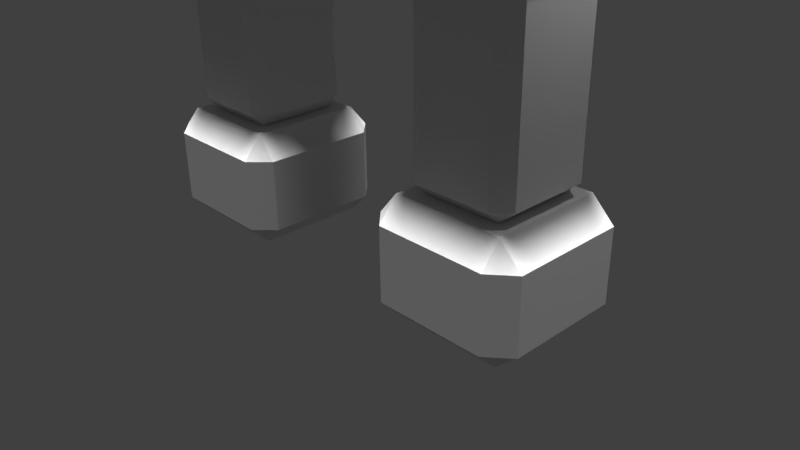 # Source: TempleRuinsPortal.blend  (saved by Blender 2.77.0; exported with 4.5.12 LTS)
import bpy
from mathutils import Matrix  # noqa: F401  (used for matrix-valued properties, if any)

bpy.ops.wm.read_factory_settings(use_empty=True)
scene = bpy.context.scene
scene.name = 'Scene'

# ---- collections
col_collection_1 = bpy.data.collections.new('Collection 1'); scene.collection.children.link(col_collection_1)

# ---- world
world_world = bpy.data.worlds.new('World'); scene.world = world_world
world_world.color = (0.05088, 0.05088, 0.05088)
world_world.use_sun_shadow = False
world_world.sun_shadow_jitter_overblur = 0.0
world_world.cycles.sampling_method = 'MANUAL'

# ---- cameras
cam_camera = bpy.data.cameras.new('Camera')
cam_camera.clip_end = 100.0
cam_camera.lens = 35.0
cam_camera.sensor_width = 32.0
cam_camera.sensor_height = 18.0
cam_camera.ortho_scale = 7.314
cam_camera.dof.focus_distance = 0.0
cam_camera.dof.aperture_fstop = 128.0

# ---- lights
light_hemi_010 = bpy.data.lights.new('Hemi.010', 'SUN')
light_hemi_010.transmission_factor = 0.0
light_hemi_010.angle = 0.1993
light_hemi_010.energy = 1.0
light_hemi_010.shadow_buffer_clip_start = 0.5
light_hemi_010.shadow_soft_size = 0.1
light_hemi_010.shadow_cascade_max_distance = 1000.0
light_hemi_009 = bpy.data.lights.new('Hemi.009', 'SUN')
light_hemi_009.transmission_factor = 0.0
light_hemi_009.angle = 0.1993
light_hemi_009.energy = 1.0
light_hemi_009.shadow_buffer_clip_start = 0.5
light_hemi_009.shadow_soft_size = 0.1
light_hemi_009.shadow_cascade_max_distance = 1000.0
light_hemi_008 = bpy.data.lights.new('Hemi.008', 'SUN')
light_hemi_008.transmission_factor = 0.0
light_hemi_008.angle = 0.1993
light_hemi_008.energy = 1.0
light_hemi_008.shadow_buffer_clip_start = 0.5
light_hemi_008.shadow_soft_size = 0.1
light_hemi_008.shadow_cascade_max_distance = 1000.0
light_hemi_007 = bpy.data.lights.new('Hemi.007', 'SUN')
light_hemi_007.transmission_factor = 0.0
light_hemi_007.angle = 0.1993
light_hemi_007.energy = 1.0
light_hemi_007.shadow_buffer_clip_start = 0.5
light_hemi_007.shadow_soft_size = 0.1
light_hemi_007.shadow_cascade_max_distance = 1000.0
light_hemi_006 = bpy.data.lights.new('Hemi.006', 'SUN')
light_hemi_006.transmission_factor = 0.0
light_hemi_006.angle = 0.1993
light_hemi_006.energy = 1.0
light_hemi_006.shadow_buffer_clip_start = 0.5
light_hemi_006.shadow_soft_size = 0.1
light_hemi_006.shadow_cascade_max_distance = 1000.0
light_hemi_005 = bpy.data.lights.new('Hemi.005', 'SUN')
light_hemi_005.transmission_factor = 0.0
light_hemi_005.angle = 0.1993
light_hemi_005.energy = 1.0
light_hemi_005.shadow_buffer_clip_start = 0.5
light_hemi_005.shadow_soft_size = 0.1
light_hemi_005.shadow_cascade_max_distance = 1000.0
light_hemi_004 = bpy.data.lights.new('Hemi.004', 'SUN')
light_hemi_004.transmission_factor = 0.0
light_hemi_004.angle = 0.1993
light_hemi_004.energy = 1.0
light_hemi_004.shadow_buffer_clip_start = 0.5
light_hemi_004.shadow_soft_size = 0.1
light_hemi_004.shadow_cascade_max_distance = 1000.0
light_hemi_003 = bpy.data.lights.new('Hemi.003', 'SUN')
light_hemi_003.transmission_factor = 0.0
light_hemi_003.angle = 0.1993
light_hemi_003.energy = 1.0
light_hemi_003.shadow_buffer_clip_start = 0.5
light_hemi_003.shadow_soft_size = 0.1
light_hemi_003.shadow_cascade_max_distance = 1000.0
light_hemi_002 = bpy.data.lights.new('Hemi.002', 'SUN')
light_hemi_002.transmission_factor = 0.0
light_hemi_002.angle = 0.1993
light_hemi_002.energy = 1.0
light_hemi_002.shadow_buffer_clip_start = 0.5
light_hemi_002.shadow_soft_size = 0.1
light_hemi_002.shadow_cascade_max_distance = 1000.0
light_hemi_001 = bpy.data.lights.new('Hemi.001', 'SUN')
light_hemi_001.transmission_factor = 0.0
light_hemi_001.angle = 0.1993
light_hemi_001.energy = 1.0
light_hemi_001.shadow_buffer_clip_start = 0.5
light_hemi_001.shadow_soft_size = 0.1
light_hemi_001.shadow_cascade_max_distance = 1000.0
light_hemi = bpy.data.lights.new('Hemi', 'SUN')
light_hemi.transmission_factor = 0.0
light_hemi.angle = 0.1993
light_hemi.energy = 1.0
light_hemi.shadow_buffer_clip_start = 0.5
light_hemi.shadow_soft_size = 0.1
light_hemi.shadow_cascade_max_distance = 1000.0
light_lamp = bpy.data.lights.new('Lamp', 'POINT')
light_lamp.transmission_factor = 0.0
light_lamp.cutoff_distance = 30.0
light_lamp.energy = 100.0
light_lamp.shadow_buffer_clip_start = 1.001
light_lamp.shadow_soft_size = 0.1
light_lamp.shadow_maximum_resolution = 0.006
light_lamp.use_absolute_resolution = True

# ---- meshes
me_cube_006 = bpy.data.meshes.new('Cube.006')
me_cube_006.from_pydata([(-1.777, -0.7, 0.3409), (-1.777, 0.7, 0.3409), (-2.267, 0.7, 0.3409), (-2.267, -0.7, 0.3409), (-1.252, -0.7, 0.3409), (-1.252, 0.7, 0.3409), (-1.777, -0.7, 0.2259), (-1.777, 0.7, 0.2259), (-2.267, 0.7, 0.2259), (-2.267, -0.7, 0.2259), (-1.252, -0.7, 0.2259), (-1.252, 0.7, 0.2259), (-1.777, -0.7, 0.4909), (-1.777, 0.7, 0.4909), (-2.267, -0.7, 0.4909), (-2.267, 0.7, 0.4909), (-1.252, 0.7, 0.4909), (-1.252, -0.7, 0.4909), (-1.777, 0.0, 0.7009), (-1.777, 0.0, 0.05094), (-1.077, 0.0, 0.3409), (-2.477, 0.0, 0.3409), (-2.267, 0.0, 0.05094), (-2.267, 0.0, 0.7009), (-1.252, 0.0, 0.7009), (-1.252, 0.0, 0.05094), (-1.077, 0.0, 0.2259), (-2.477, 0.0, 0.2259), (-2.477, 0.0, 0.4909), (-1.077, 0.0, 0.4909), (-1.777, -0.525, 0.7009), (-1.777, -0.525, 0.05094), (-2.477, -0.525, 0.3409), (-2.267, -0.525, 0.05094), (-2.267, -0.525, 0.7009), (-1.252, -0.525, 0.7009), (-1.252, -0.525, 0.05094), (-2.477, -0.525, 0.2259), (-2.477, -0.525, 0.4909), (-1.077, -0.525, 0.3409), (-1.077, -0.525, 0.2259), (-1.077, -0.525, 0.4909), (-1.077, 0.525, 0.3409), (-1.077, 0.525, 0.2259), (-1.077, 0.525, 0.4909), (-1.777, 0.525, 0.7009), (-1.777, 0.525, 0.05094), (-2.477, 0.525, 0.3409), (-2.267, 0.525, 0.05094), (-2.267, 0.525, 0.7009), (-1.252, 0.525, 0.7009), (-1.252, 0.525, 0.05094), (-2.477, 0.525, 0.2259), (-2.477, 0.525, 0.4909), (-1.387, -0.7, 0.9909), (-1.387, 0.7, 0.9909), (-1.877, 0.7, 0.9909), (-1.877, -0.7, 0.9909), (-0.8617, -0.7, 0.9909), (-0.8617, 0.7, 0.9909), (-1.387, -0.7, 0.8759), (-1.387, 0.7, 0.8759), (-1.877, 0.7, 0.8759), (-1.877, -0.7, 0.8759), (-0.8617, -0.7, 0.8759), (-0.8617, 0.7, 0.8759), (-1.387, -0.7, 1.141), (-1.387, 0.7, 1.141), (-1.877, -0.7, 1.141), (-1.877, 0.7, 1.141), (-0.8617, 0.7, 1.141), (-0.8617, -0.7, 1.141), (-1.387, 0.0, 1.351), (-1.387, 0.0, 0.7009), (-0.6867, 0.0, 0.9909), (-2.087, 0.0, 0.9909), (-1.877, 0.0, 0.7009), (-1.877, 0.0, 1.351), (-0.8617, 0.0, 1.351), (-0.8617, 0.0, 0.7009), (-0.6867, 0.0, 0.8759), (-2.087, 0.0, 0.8759), (-2.087, 0.0, 1.141), (-0.6867, 0.0, 1.141), (-1.387, -0.525, 1.351), (-1.387, -0.525, 0.7009), (-2.087, -0.525, 0.9909), (-1.877, -0.525, 0.7009), (-1.877, -0.525, 1.351), (-0.8617, -0.525, 1.351), (-0.8617, -0.525, 0.7009), (-2.087, -0.525, 0.8759), (-2.087, -0.525, 1.141), (-0.6867, -0.525, 0.9909), (-0.6867, -0.525, 0.8759), (-0.6867, -0.525, 1.141), (-0.6867, 0.525, 0.9909), (-0.6867, 0.525, 0.8759), (-0.6867, 0.525, 1.141), (-1.387, 0.525, 1.351), (-1.387, 0.525, 0.7009), (-2.087, 0.525, 0.9909), (-1.877, 0.525, 0.7009), (-1.877, 0.525, 1.351), (-0.8617, 0.525, 1.351), (-0.8617, 0.525, 0.7009), (-2.087, 0.525, 0.8759), (-2.087, 0.525, 1.141), (-0.7006, -0.7, 1.641), (-0.7006, 0.7, 1.641), (-1.191, 0.7, 1.641), (-1.191, -0.7, 1.641), (-0.1756, -0.7, 1.641), (-0.1756, 0.7, 1.641), (-0.7006, -0.7, 1.526), (-0.7006, 0.7, 1.526), (-1.191, 0.7, 1.526), (-1.191, -0.7, 1.526), (-0.1756, -0.7, 1.526), (-0.1756, 0.7, 1.526), (-0.7006, -0.7, 1.791), (-0.7006, 0.7, 1.791), (-1.191, -0.7, 1.791), (-1.191, 0.7, 1.791), (-0.1756, 0.7, 1.791), (-0.1756, -0.7, 1.791), (-0.7006, 0.0, 2.001), (-0.7006, 0.0, 1.351), (-0.0005703, 0.0, 1.641), (-1.401, 0.0, 1.641), (-1.191, 0.0, 1.351), (-1.191, 0.0, 2.001), (-0.1756, 0.0, 2.001), (-0.1756, 0.0, 1.351), (-0.0005703, 0.0, 1.526), (-1.401, 0.0, 1.526), (-1.401, 0.0, 1.791), (-0.0005703, 0.0, 1.791), (-0.7006, -0.525, 2.001), (-0.7006, -0.525, 1.351), (-1.401, -0.525, 1.641), (-1.191, -0.525, 1.351), (-1.191, -0.525, 2.001), (-0.1756, -0.525, 2.001), (-0.1756, -0.525, 1.351), (-1.401, -0.525, 1.526), (-1.401, -0.525, 1.791), (-0.0005703, -0.525, 1.641), (-0.0005703, -0.525, 1.526), (-0.0005703, -0.525, 1.791), (-0.0005703, 0.525, 1.641), (-0.0005703, 0.525, 1.526), (-0.0005703, 0.525, 1.791), (-0.7006, 0.525, 2.001), (-0.7006, 0.525, 1.351), (-1.401, 0.525, 1.641), (-1.191, 0.525, 1.351), (-1.191, 0.525, 2.001), (-0.1756, 0.525, 2.001), (-0.1756, 0.525, 1.351), (-1.401, 0.525, 1.526), (-1.401, 0.525, 1.791)], [], [(44, 16, 50), (6, 9, 33, 31), (45, 50, 16, 13), (15, 13, 1, 2), (17, 12, 0, 4), (33, 37, 27, 22), (36, 40, 10), (7, 46, 48, 8), (2, 47, 53, 15), (12, 14, 3, 0), (49, 15, 53), (36, 25, 26, 40), (13, 16, 5, 1), (10, 40, 39, 4), (45, 13, 15, 49), (28, 23, 49, 53), (1, 5, 11, 7), (4, 39, 41, 17), (0, 3, 9, 6), (8, 52, 47, 2), (2, 1, 7, 8), (4, 0, 6, 10), (9, 3, 32, 37), (17, 41, 35), (51, 11, 43), (48, 52, 8), (32, 21, 27, 37), (42, 20, 26, 43), (31, 19, 25, 36), (30, 18, 23, 34), (29, 44, 50, 24), (38, 28, 21, 32), (44, 29, 20, 42), (33, 22, 19, 31), (35, 24, 18, 30), (30, 34, 14, 12), (38, 34, 23, 28), (29, 24, 35, 41), (25, 51, 43, 26), (33, 9, 37), (36, 10, 6, 31), (38, 32, 3, 14), (20, 39, 40, 26), (29, 41, 39, 20), (30, 12, 17, 35), (22, 27, 52, 48), (11, 51, 46, 7), (21, 47, 52, 27), (19, 46, 51, 25), (18, 45, 49, 23), (5, 16, 44, 42), (28, 53, 47, 21), (22, 48, 46, 19), (24, 50, 45, 18), (38, 14, 34), (42, 43, 11, 5), (98, 70, 104), (60, 63, 87, 85), (99, 104, 70, 67), (69, 67, 55, 56), (71, 66, 54, 58), (87, 91, 81, 76), (90, 94, 64), (61, 100, 102, 62), (56, 101, 107, 69), (66, 68, 57, 54), (103, 69, 107), (90, 79, 80, 94), (67, 70, 59, 55), (64, 94, 93, 58), (99, 67, 69, 103), (82, 77, 103, 107), (55, 59, 65, 61), (58, 93, 95, 71), (54, 57, 63, 60), (62, 106, 101, 56), (56, 55, 61, 62), (58, 54, 60, 64), (63, 57, 86, 91), (71, 95, 89), (105, 65, 97), (102, 106, 62), (86, 75, 81, 91), (96, 74, 80, 97), (85, 73, 79, 90), (84, 72, 77, 88), (83, 98, 104, 78), (92, 82, 75, 86), (98, 83, 74, 96), (87, 76, 73, 85), (89, 78, 72, 84), (84, 88, 68, 66), (92, 88, 77, 82), (83, 78, 89, 95), (79, 105, 97, 80), (87, 63, 91), (90, 64, 60, 85), (92, 86, 57, 68), (74, 93, 94, 80), (83, 95, 93, 74), (84, 66, 71, 89), (76, 81, 106, 102), (65, 105, 100, 61), (75, 101, 106, 81), (73, 100, 105, 79), (72, 99, 103, 77), (59, 70, 98, 96), (82, 107, 101, 75), (76, 102, 100, 73), (78, 104, 99, 72), (92, 68, 88), (96, 97, 65, 59), (152, 124, 158), (114, 117, 141, 139), (153, 158, 124, 121), (123, 121, 109, 110), (125, 120, 108, 112), (141, 145, 135, 130), (144, 148, 118), (115, 154, 156, 116), (110, 155, 161, 123), (120, 122, 111, 108), (157, 123, 161), (144, 133, 134, 148), (121, 124, 113, 109), (118, 148, 147, 112), (153, 121, 123, 157), (136, 131, 157, 161), (109, 113, 119, 115), (112, 147, 149, 125), (108, 111, 117, 114), (116, 160, 155, 110), (110, 109, 115, 116), (112, 108, 114, 118), (117, 111, 140, 145), (125, 149, 143), (159, 119, 151), (156, 160, 116), (140, 129, 135, 145), (150, 128, 134, 151), (139, 127, 133, 144), (138, 126, 131, 142), (137, 152, 158, 132), (146, 136, 129, 140), (152, 137, 128, 150), (141, 130, 127, 139), (143, 132, 126, 138), (138, 142, 122, 120), (146, 142, 131, 136), (137, 132, 143, 149), (133, 159, 151, 134), (141, 117, 145), (144, 118, 114, 139), (146, 140, 111, 122), (128, 147, 148, 134), (137, 149, 147, 128), (138, 120, 125, 143), (130, 135, 160, 156), (119, 159, 154, 115), (129, 155, 160, 135), (127, 154, 159, 133), (126, 153, 157, 131), (113, 124, 152, 150), (136, 161, 155, 129), (130, 156, 154, 127), (132, 158, 153, 126), (146, 122, 142), (150, 151, 119, 113)])
_uv = me_cube_006.uv_layers.new(name='UVMap')
_uv.uv.foreach_set('vector', [0.4035, 0.829, 0.4065, 0.829, 0.4065, 0.8319, 0.4035, 0.829, 0.4065, 0.829, 0.4065, 0.8319, 0.4035, 0.8319, 0.4035, 0.829, 0.4065, 0.829, 0.4065, 0.8319, 0.4035, 0.8319, 0.4985, 0.8311, 0.5015, 0.8311, 0.5015, 0.834, 0.4985, 0.834, 0.4985, 0.8311, 0.5015, 0.8311, 0.5015, 0.834, 0.4985, 0.834, 0.4035, 0.829, 0.4065, 0.829, 0.4065, 0.8319, 0.4035, 0.8319, 0.4035, 0.829, 0.4065, 0.829, 0.4065, 0.8319, 0.4035, 0.829, 0.4065, 0.829, 0.4065, 0.8319, 0.4035, 0.8319, 0.4985, 0.8311, 0.5015, 0.8311, 0.5015, 0.834, 0.4985, 0.834, 0.4985, 0.8311, 0.5015, 0.8311, 0.5015, 0.834, 0.4985, 0.834, 0.4035, 0.829, 0.4065, 0.829, 0.4065, 0.8319, 0.4035, 0.829, 0.4065, 0.829, 0.4065, 0.8319, 0.4035, 0.8319, 0.4985, 0.8311, 0.5015, 0.8311, 0.5015, 0.834, 0.4985, 0.834, 0.4035, 0.829, 0.4065, 0.829, 0.4065, 0.8319, 0.4035, 0.8319, 0.4035, 0.829, 0.4065, 0.829, 0.4065, 0.8319, 0.4035, 0.8319, 0.4035, 0.829, 0.4065, 0.829, 0.4065, 0.8319, 0.4035, 0.8319, 0.4985, 0.8311, 0.5015, 0.8311, 0.5015, 0.834, 0.4985, 0.834, 0.4035, 0.829, 0.4065, 0.829, 0.4065, 0.8319, 0.4035, 0.8319, 0.4985, 0.8311, 0.5015, 0.8311, 0.5015, 0.834, 0.4985, 0.834, 0.4985, 0.8311, 0.5015, 0.8311, 0.5015, 0.834, 0.4985, 0.834, 0.4985, 0.8311, 0.5015, 0.8311, 0.5015, 0.834, 0.4985, 0.834, 0.4985, 0.8311, 0.5015, 0.8311, 0.5015, 0.834, 0.4985, 0.834, 0.4035, 0.829, 0.4065, 0.829, 0.4065, 0.8319, 0.4035, 0.8319, 0.4035, 0.829, 0.4065, 0.829, 0.4065, 0.8319, 0.4035, 0.829, 0.4065, 0.829, 0.4065, 0.8319, 0.4035, 0.829, 0.4065, 0.829, 0.4065, 0.8319, 0.4985, 0.8311, 0.5015, 0.8311, 0.5015, 0.834, 0.4985, 0.834, 0.4985, 0.8311, 0.5015, 0.8311, 0.5015, 0.834, 0.4985, 0.834, 0.4985, 0.8311, 0.5015, 0.8311, 0.5015, 0.834, 0.4985, 0.834, 0.4985, 0.8311, 0.5015, 0.8311, 0.5015, 0.834, 0.4985, 0.834, 0.4035, 0.829, 0.4065, 0.829, 0.4065, 0.8319, 0.4035, 0.8319, 0.4985, 0.8311, 0.5015, 0.8311, 0.5015, 0.834, 0.4985, 0.834, 0.4985, 0.8311, 0.5015, 0.8311, 0.5015, 0.834, 0.4985, 0.834, 0.4985, 0.8311, 0.5015, 0.8311, 0.5015, 0.834, 0.4985, 0.834, 0.4985, 0.8311, 0.5015, 0.8311, 0.5015, 0.834, 0.4985, 0.834, 0.4035, 0.829, 0.4065, 0.829, 0.4065, 0.8319, 0.4035, 0.8319, 0.4035, 0.829, 0.4065, 0.829, 0.4065, 0.8319, 0.4035, 0.8319, 0.4035, 0.829, 0.4065, 0.829, 0.4065, 0.8319, 0.4035, 0.8319, 0.4035, 0.829, 0.4065, 0.829, 0.4065, 0.8319, 0.4035, 0.8319, 0.4035, 0.829, 0.4065, 0.829, 0.4065, 0.8319, 0.4035, 0.829, 0.4065, 0.829, 0.4065, 0.8319, 0.4035, 0.8319, 0.4035, 0.829, 0.4065, 0.829, 0.4065, 0.8319, 0.4035, 0.8319, 0.4985, 0.8311, 0.5015, 0.8311, 0.5015, 0.834, 0.4985, 0.834, 0.4985, 0.8311, 0.5015, 0.8311, 0.5015, 0.834, 0.4985, 0.834, 0.4035, 0.829, 0.4065, 0.829, 0.4065, 0.8319, 0.4035, 0.8319, 0.4035, 0.829, 0.4065, 0.829, 0.4065, 0.8319, 0.4035, 0.8319, 0.4035, 0.829, 0.4065, 0.829, 0.4065, 0.8319, 0.4035, 0.8319, 0.4985, 0.8311, 0.5015, 0.8311, 0.5015, 0.834, 0.4985, 0.834, 0.4985, 0.8311, 0.5015, 0.8311, 0.5015, 0.834, 0.4985, 0.834, 0.4985, 0.8311, 0.5015, 0.8311, 0.5015, 0.834, 0.4985, 0.834, 0.4985, 0.8311, 0.5015, 0.8311, 0.5015, 0.834, 0.4985, 0.834, 0.4985, 0.8311, 0.5015, 0.8311, 0.5015, 0.834, 0.4985, 0.834, 0.4985, 0.8311, 0.5015, 0.8311, 0.5015, 0.834, 0.4985, 0.834, 0.4985, 0.8311, 0.5015, 0.8311, 0.5015, 0.834, 0.4985, 0.834, 0.4035, 0.829, 0.4065, 0.829, 0.4065, 0.8319, 0.4985, 0.8311, 0.5015, 0.8311, 0.5015, 0.834, 0.4985, 0.834, 0.4077, 0.8311, 0.4106, 0.8311, 0.4106, 0.834, 0.4077, 0.8311, 0.4106, 0.8311, 0.4106, 0.834, 0.4077, 0.834, 0.4077, 0.8311, 0.4106, 0.8311, 0.4106, 0.834, 0.4077, 0.834, 0.4985, 0.8311, 0.5015, 0.8311, 0.5015, 0.834, 0.4985, 0.834, 0.4985, 0.8311, 0.5015, 0.8311, 0.5015, 0.834, 0.4985, 0.834, 0.4077, 0.8311, 0.4106, 0.8311, 0.4106, 0.834, 0.4077, 0.834, 0.4077, 0.8311, 0.4106, 0.8311, 0.4106, 0.834, 0.4077, 0.8311, 0.4106, 0.8311, 0.4106, 0.834, 0.4077, 0.834, 0.4077, 0.8311, 0.4106, 0.8311, 0.4106, 0.834, 0.4077, 0.834, 0.4985, 0.8311, 0.5015, 0.8311, 0.5015, 0.834, 0.4985, 0.834, 0.4077, 0.8311, 0.4106, 0.8311, 0.4106, 0.834, 0.4077, 0.8311, 0.4106, 0.8311, 0.4106, 0.834, 0.4077, 0.834, 0.4985, 0.8311, 0.5015, 0.8311, 0.5015, 0.834, 0.4985, 0.834, 0.4077, 0.8311, 0.4106, 0.8311, 0.4106, 0.834, 0.4077, 0.834, 0.4077, 0.8311, 0.4106, 0.8311, 0.4106, 0.834, 0.4077, 0.834, 0.4077, 0.8311, 0.4106, 0.8311, 0.4106, 0.834, 0.4077, 0.834, 0.4985, 0.8311, 0.5015, 0.8311, 0.5015, 0.834, 0.4985, 0.834, 0.4077, 0.8311, 0.4106, 0.8311, 0.4106, 0.834, 0.4077, 0.834, 0.4985, 0.8311, 0.5015, 0.8311, 0.5015, 0.834, 0.4985, 0.834, 0.4077, 0.8311, 0.4106, 0.8311, 0.4106, 0.834, 0.4077, 0.834, 0.4985, 0.8311, 0.5015, 0.8311, 0.5015, 0.834, 0.4985, 0.834, 0.4985, 0.8311, 0.5015, 0.8311, 0.5015, 0.834, 0.4985, 0.834, 0.4077, 0.8311, 0.4106, 0.8311, 0.4106, 0.834, 0.4077, 0.834, 0.4077, 0.8311, 0.4106, 0.8311, 0.4106, 0.834, 0.4077, 0.8311, 0.4106, 0.8311, 0.4106, 0.834, 0.4077, 0.8311, 0.4106, 0.8311, 0.4106, 0.834, 0.4985, 0.8311, 0.5015, 0.8311, 0.5015, 0.834, 0.4985, 0.834, 0.4985, 0.8311, 0.5015, 0.8311, 0.5015, 0.834, 0.4985, 0.834, 0.4985, 0.8311, 0.5015, 0.8311, 0.5015, 0.834, 0.4985, 0.834, 0.4985, 0.8311, 0.5015, 0.8311, 0.5015, 0.834, 0.4985, 0.834, 0.4077, 0.8311, 0.4106, 0.8311, 0.4106, 0.834, 0.4077, 0.834, 0.4985, 0.8311, 0.5015, 0.8311, 0.5015, 0.834, 0.4985, 0.834, 0.4985, 0.8311, 0.5015, 0.8311, 0.5015, 0.834, 0.4985, 0.834, 0.4985, 0.8311, 0.5015, 0.8311, 0.5015, 0.834, 0.4985, 0.834, 0.4985, 0.8311, 0.5015, 0.8311, 0.5015, 0.834, 0.4985, 0.834, 0.4077, 0.8311, 0.4106, 0.8311, 0.4106, 0.834, 0.4077, 0.834, 0.4077, 0.8311, 0.4106, 0.8311, 0.4106, 0.834, 0.4077, 0.834, 0.4077, 0.8311, 0.4106, 0.8311, 0.4106, 0.834, 0.4077, 0.834, 0.4077, 0.8311, 0.4106, 0.8311, 0.4106, 0.834, 0.4077, 0.834, 0.4077, 0.8311, 0.4106, 0.8311, 0.4106, 0.834, 0.4077, 0.8311, 0.4106, 0.8311, 0.4106, 0.834, 0.4077, 0.834, 0.4077, 0.8311, 0.4106, 0.8311, 0.4106, 0.834, 0.4077, 0.834, 0.4985, 0.8311, 0.5015, 0.8311, 0.5015, 0.834, 0.4985, 0.834, 0.4985, 0.8311, 0.5015, 0.8311, 0.5015, 0.834, 0.4985, 0.834, 0.4077, 0.8311, 0.4106, 0.8311, 0.4106, 0.834, 0.4077, 0.834, 0.4077, 0.8311, 0.4106, 0.8311, 0.4106, 0.834, 0.4077, 0.834, 0.4077, 0.8311, 0.4106, 0.8311, 0.4106, 0.834, 0.4077, 0.834, 0.4985, 0.8311, 0.5015, 0.8311, 0.5015, 0.834, 0.4985, 0.834, 0.4985, 0.8311, 0.5015, 0.8311, 0.5015, 0.834, 0.4985, 0.834, 0.4985, 0.8311, 0.5015, 0.8311, 0.5015, 0.834, 0.4985, 0.834, 0.4077, 0.8311, 0.4106, 0.8311, 0.4106, 0.834, 0.4077, 0.834, 0.4985, 0.8311, 0.5015, 0.8311, 0.5015, 0.834, 0.4985, 0.834, 0.4985, 0.8311, 0.5015, 0.8311, 0.5015, 0.834, 0.4985, 0.834, 0.4985, 0.8311, 0.5015, 0.8311, 0.5015, 0.834, 0.4985, 0.834, 0.4077, 0.8311, 0.4106, 0.8311, 0.4106, 0.834, 0.4985, 0.8311, 0.5015, 0.8311, 0.5015, 0.834, 0.4985, 0.834, 0.4056, 0.8311, 0.4085, 0.8311, 0.4085, 0.834, 0.4056, 0.8311, 0.4085, 0.8311, 0.4085, 0.834, 0.4056, 0.834, 0.4056, 0.8311, 0.4085, 0.8311, 0.4085, 0.834, 0.4056, 0.834, 0.4985, 0.8311, 0.5015, 0.8311, 0.5015, 0.834, 0.4985, 0.834, 0.4985, 0.8311, 0.5015, 0.8311, 0.5015, 0.834, 0.4985, 0.834, 0.4056, 0.8311, 0.4085, 0.8311, 0.4085, 0.834, 0.4056, 0.834, 0.4056, 0.8311, 0.4085, 0.8311, 0.4085, 0.834, 0.4056, 0.8311, 0.4085, 0.8311, 0.4085, 0.834, 0.4056, 0.834, 0.4985, 0.8311, 0.5015, 0.8311, 0.5015, 0.834, 0.4985, 0.834, 0.4985, 0.8311, 0.5015, 0.8311, 0.5015, 0.834, 0.4985, 0.834, 0.4056, 0.8311, 0.4085, 0.8311, 0.4085, 0.834, 0.4056, 0.8311, 0.4085, 0.8311, 0.4085, 0.834, 0.4056, 0.834, 0.4985, 0.8311, 0.5015, 0.8311, 0.5015, 0.834, 0.4985, 0.834, 0.4985, 0.8311, 0.5015, 0.8311, 0.5015, 0.834, 0.4985, 0.834, 0.4056, 0.8311, 0.4085, 0.8311, 0.4085, 0.834, 0.4056, 0.834, 0.4056, 0.8311, 0.4085, 0.8311, 0.4085, 0.834, 0.4056, 0.834, 0.4985, 0.8311, 0.5015, 0.8311, 0.5015, 0.834, 0.4985, 0.834, 0.4985, 0.8311, 0.5015, 0.8311, 0.5015, 0.834, 0.4985, 0.834, 0.4985, 0.8311, 0.5015, 0.8311, 0.5015, 0.834, 0.4985, 0.834, 0.4985, 0.8311, 0.5015, 0.8311, 0.5015, 0.834, 0.4985, 0.834, 0.4985, 0.8311, 0.5015, 0.8311, 0.5015, 0.834, 0.4985, 0.834, 0.4985, 0.8311, 0.5015, 0.8311, 0.5015, 0.834, 0.4985, 0.834, 0.4985, 0.8311, 0.5015, 0.8311, 0.5015, 0.834, 0.4985, 0.834, 0.4056, 0.8311, 0.4085, 0.8311, 0.4085, 0.834, 0.4056, 0.8311, 0.4085, 0.8311, 0.4085, 0.834, 0.4056, 0.8311, 0.4085, 0.8311, 0.4085, 0.834, 0.4985, 0.8311, 0.5015, 0.8311, 0.5015, 0.834, 0.4985, 0.834, 0.4985, 0.8311, 0.5015, 0.8311, 0.5015, 0.834, 0.4985, 0.834, 0.4985, 0.8311, 0.5015, 0.8311, 0.5015, 0.834, 0.4985, 0.834, 0.4985, 0.8311, 0.5015, 0.8311, 0.5015, 0.834, 0.4985, 0.834, 0.4056, 0.8311, 0.4085, 0.8311, 0.4085, 0.834, 0.4056, 0.834, 0.4985, 0.8311, 0.5015, 0.8311, 0.5015, 0.834, 0.4985, 0.834, 0.4985, 0.8311, 0.5015, 0.8311, 0.5015, 0.834, 0.4985, 0.834, 0.4985, 0.8311, 0.5015, 0.8311, 0.5015, 0.834, 0.4985, 0.834, 0.4985, 0.8311, 0.5015, 0.8311, 0.5015, 0.834, 0.4985, 0.834, 0.4056, 0.8311, 0.4085, 0.8311, 0.4085, 0.834, 0.4056, 0.834, 0.4056, 0.8311, 0.4085, 0.8311, 0.4085, 0.834, 0.4056, 0.834, 0.4056, 0.8311, 0.4085, 0.8311, 0.4085, 0.834, 0.4056, 0.834, 0.4056, 0.8311, 0.4085, 0.8311, 0.4085, 0.834, 0.4056, 0.834, 0.4056, 0.8311, 0.4085, 0.8311, 0.4085, 0.834, 0.4056, 0.8311, 0.4085, 0.8311, 0.4085, 0.834, 0.4056, 0.834, 0.4985, 0.8311, 0.5015, 0.8311, 0.5015, 0.834, 0.4985, 0.834, 0.4985, 0.8311, 0.5015, 0.8311, 0.5015, 0.834, 0.4985, 0.834, 0.4985, 0.8311, 0.5015, 0.8311, 0.5015, 0.834, 0.4985, 0.834, 0.4056, 0.8311, 0.4085, 0.8311, 0.4085, 0.834, 0.4056, 0.834, 0.4056, 0.8311, 0.4085, 0.8311, 0.4085, 0.834, 0.4056, 0.834, 0.4056, 0.8311, 0.4085, 0.8311, 0.4085, 0.834, 0.4056, 0.834, 0.4985, 0.8311, 0.5015, 0.8311, 0.5015, 0.834, 0.4985, 0.834, 0.4985, 0.8311, 0.5015, 0.8311, 0.5015, 0.834, 0.4985, 0.834, 0.4985, 0.8311, 0.5015, 0.8311, 0.5015, 0.834, 0.4985, 0.834, 0.4985, 0.8311, 0.5015, 0.8311, 0.5015, 0.834, 0.4985, 0.834, 0.4985, 0.8311, 0.5015, 0.8311, 0.5015, 0.834, 0.4985, 0.834, 0.4985, 0.8311, 0.5015, 0.8311, 0.5015, 0.834, 0.4985, 0.834, 0.4985, 0.8311, 0.5015, 0.8311, 0.5015, 0.834, 0.4985, 0.834, 0.4056, 0.8311, 0.4085, 0.8311, 0.4085, 0.834, 0.4985, 0.8311, 0.5015, 0.8311, 0.5015, 0.834, 0.4985, 0.834])
me_cube_006.use_remesh_preserve_volume = False
me_cube_006.use_remesh_preserve_attributes = False
me_cube_006.use_mirror_vertex_groups = False
me_cube_006.update()
me_cube_005 = bpy.data.meshes.new('Cube.005')
me_cube_005.from_pydata([(-2.0, -1.0, 0.7), (-2.0, 1.0, 0.7), (-2.7, 1.0, 0.7), (-2.7, -1.0, 0.7), (-1.25, -1.0, 0.7), (-1.25, 1.0, 0.7), (-2.0, -1.0, 0.25), (-2.0, 1.0, 0.25), (-2.7, 1.0, 0.25), (-2.7, -1.0, 0.25), (-1.25, -1.0, 0.25), (-1.25, 1.0, 0.25), (-2.0, -1.0, 1.2), (-2.0, 1.0, 1.2), (-2.7, -1.0, 1.2), (-2.7, 1.0, 1.2), (-1.25, 1.0, 1.2), (-1.25, -1.0, 1.2), (-2.0, 0.0, 1.5), (-2.0, 0.0, 0.0), (-1.0, 0.0, 0.7), (-3.0, 0.0, 0.7), (-2.7, 0.0, 0.0), (-2.7, 0.0, 1.5), (-1.25, 0.0, 1.5), (-1.25, 0.0, 0.0), (-1.0, 0.0, 0.25), (-3.0, 0.0, 0.25), (-3.0, 0.0, 1.2), (-1.0, 0.0, 1.2), (-2.0, -0.75, 1.5), (-2.0, -0.75, 0.0), (-3.0, -0.75, 0.7), (-2.7, -0.75, 0.0), (-2.7, -0.75, 1.5), (-1.25, -0.75, 1.5), (-1.25, -0.75, 0.0), (-3.0, -0.75, 0.25), (-3.0, -0.75, 1.2), (-1.0, -0.75, 0.7), (-1.0, -0.75, 0.25), (-1.0, -0.75, 1.2), (-1.0, 0.75, 0.7), (-1.0, 0.75, 0.25), (-1.0, 0.75, 1.2), (-2.0, 0.75, 1.5), (-2.0, 0.75, 0.0), (-3.0, 0.75, 0.7), (-2.7, 0.75, 0.0), (-2.7, 0.75, 1.5), (-1.25, 0.75, 1.5), (-1.25, 0.75, 0.0), (-3.0, 0.75, 0.25), (-3.0, 0.75, 1.2)], [], [(44, 16, 50), (6, 9, 33, 31), (45, 50, 16, 13), (15, 13, 1, 2), (17, 12, 0, 4), (33, 37, 27, 22), (36, 40, 10), (7, 46, 48, 8), (2, 47, 53, 15), (12, 14, 3, 0), (49, 15, 53), (36, 25, 26, 40), (13, 16, 5, 1), (10, 40, 39, 4), (45, 13, 15, 49), (28, 23, 49, 53), (1, 5, 11, 7), (4, 39, 41, 17), (0, 3, 9, 6), (8, 52, 47, 2), (2, 1, 7, 8), (4, 0, 6, 10), (9, 3, 32, 37), (17, 41, 35), (51, 11, 43), (48, 52, 8), (32, 21, 27, 37), (42, 20, 26, 43), (31, 19, 25, 36), (30, 18, 23, 34), (29, 44, 50, 24), (38, 28, 21, 32), (44, 29, 20, 42), (33, 22, 19, 31), (35, 24, 18, 30), (30, 34, 14, 12), (38, 34, 23, 28), (29, 24, 35, 41), (25, 51, 43, 26), (33, 9, 37), (36, 10, 6, 31), (38, 32, 3, 14), (20, 39, 40, 26), (29, 41, 39, 20), (30, 12, 17, 35), (22, 27, 52, 48), (11, 51, 46, 7), (21, 47, 52, 27), (19, 46, 51, 25), (18, 45, 49, 23), (5, 16, 44, 42), (28, 53, 47, 21), (22, 48, 46, 19), (24, 50, 45, 18), (38, 14, 34), (42, 43, 11, 5)])
_uv = me_cube_005.uv_layers.new(name='UVMap')
_uv.uv.foreach_set('vector', [0.4064, 0.836, 0.4036, 0.836, 0.4036, 0.8332, 0.4064, 0.836, 0.4036, 0.836, 0.4036, 0.8332, 0.4064, 0.8332, 0.4064, 0.836, 0.4036, 0.836, 0.4036, 0.8332, 0.4064, 0.8332, 0.4952, 0.8339, 0.4924, 0.8339, 0.4924, 0.8311, 0.4952, 0.8311, 0.4952, 0.8339, 0.4924, 0.8339, 0.4924, 0.8311, 0.4952, 0.8311, 0.4064, 0.836, 0.4036, 0.836, 0.4036, 0.8332, 0.4064, 0.8332, 0.4064, 0.836, 0.4036, 0.836, 0.4036, 0.8332, 0.4064, 0.836, 0.4036, 0.836, 0.4036, 0.8332, 0.4064, 0.8332, 0.4064, 0.836, 0.4036, 0.836, 0.4036, 0.8332, 0.4064, 0.8332, 0.4952, 0.8339, 0.4924, 0.8339, 0.4924, 0.8311, 0.4952, 0.8311, 0.4064, 0.836, 0.4036, 0.836, 0.4036, 0.8332, 0.4064, 0.836, 0.4036, 0.836, 0.4036, 0.8332, 0.4064, 0.8332, 0.4952, 0.8339, 0.4924, 0.8339, 0.4924, 0.8311, 0.4952, 0.8311, 0.4064, 0.836, 0.4036, 0.836, 0.4036, 0.8332, 0.4064, 0.8332, 0.4064, 0.836, 0.4036, 0.836, 0.4036, 0.8332, 0.4064, 0.8332, 0.4064, 0.836, 0.4036, 0.836, 0.4036, 0.8332, 0.4064, 0.8332, 0.4952, 0.8339, 0.4924, 0.8339, 0.4924, 0.8311, 0.4952, 0.8311, 0.4064, 0.836, 0.4036, 0.836, 0.4036, 0.8332, 0.4064, 0.8332, 0.4952, 0.8339, 0.4924, 0.8339, 0.4924, 0.8311, 0.4952, 0.8311, 0.4064, 0.836, 0.4036, 0.836, 0.4036, 0.8332, 0.4064, 0.8332, 0.4952, 0.8339, 0.4924, 0.8339, 0.4924, 0.8311, 0.4952, 0.8311, 0.4952, 0.8339, 0.4924, 0.8339, 0.4924, 0.8311, 0.4952, 0.8311, 0.4064, 0.836, 0.4036, 0.836, 0.4036, 0.8332, 0.4064, 0.8332, 0.4064, 0.836, 0.4036, 0.836, 0.4036, 0.8332, 0.4064, 0.836, 0.4036, 0.836, 0.4036, 0.8332, 0.4064, 0.836, 0.4036, 0.836, 0.4036, 0.8332, 0.4952, 0.8339, 0.4924, 0.8339, 0.4924, 0.8311, 0.4952, 0.8311, 0.4952, 0.8339, 0.4924, 0.8339, 0.4924, 0.8311, 0.4952, 0.8311, 0.4952, 0.8339, 0.4924, 0.8339, 0.4924, 0.8311, 0.4952, 0.8311, 0.4952, 0.8339, 0.4924, 0.8339, 0.4924, 0.8311, 0.4952, 0.8311, 0.4064, 0.836, 0.4036, 0.836, 0.4036, 0.8332, 0.4064, 0.8332, 0.4952, 0.8339, 0.4924, 0.8339, 0.4924, 0.8311, 0.4952, 0.8311, 0.4952, 0.8339, 0.4924, 0.8339, 0.4924, 0.8311, 0.4952, 0.8311, 0.4952, 0.8339, 0.4924, 0.8339, 0.4924, 0.8311, 0.4952, 0.8311, 0.4952, 0.8339, 0.4924, 0.8339, 0.4924, 0.8311, 0.4952, 0.8311, 0.4064, 0.836, 0.4036, 0.836, 0.4036, 0.8332, 0.4064, 0.8332, 0.4064, 0.836, 0.4036, 0.836, 0.4036, 0.8332, 0.4064, 0.8332, 0.4064, 0.836, 0.4036, 0.836, 0.4036, 0.8332, 0.4064, 0.8332, 0.4064, 0.836, 0.4036, 0.836, 0.4036, 0.8332, 0.4064, 0.8332, 0.4064, 0.836, 0.4036, 0.836, 0.4036, 0.8332, 0.4064, 0.836, 0.4036, 0.836, 0.4036, 0.8332, 0.4064, 0.8332, 0.4064, 0.836, 0.4036, 0.836, 0.4036, 0.8332, 0.4064, 0.8332, 0.4952, 0.8339, 0.4924, 0.8339, 0.4924, 0.8311, 0.4952, 0.8311, 0.4952, 0.8339, 0.4924, 0.8339, 0.4924, 0.8311, 0.4952, 0.8311, 0.4064, 0.836, 0.4036, 0.836, 0.4036, 0.8332, 0.4064, 0.8332, 0.4064, 0.836, 0.4036, 0.836, 0.4036, 0.8332, 0.4064, 0.8332, 0.4064, 0.836, 0.4036, 0.836, 0.4036, 0.8332, 0.4064, 0.8332, 0.4952, 0.8339, 0.4924, 0.8339, 0.4924, 0.8311, 0.4952, 0.8311, 0.4952, 0.8339, 0.4924, 0.8339, 0.4924, 0.8311, 0.4952, 0.8311, 0.4952, 0.8339, 0.4924, 0.8339, 0.4924, 0.8311, 0.4952, 0.8311, 0.4064, 0.836, 0.4036, 0.836, 0.4036, 0.8332, 0.4064, 0.8332, 0.4952, 0.8339, 0.4924, 0.8339, 0.4924, 0.8311, 0.4952, 0.8311, 0.4952, 0.8339, 0.4924, 0.8339, 0.4924, 0.8311, 0.4952, 0.8311, 0.4952, 0.8339, 0.4924, 0.8339, 0.4924, 0.8311, 0.4952, 0.8311, 0.4064, 0.836, 0.4036, 0.836, 0.4036, 0.8332, 0.4064, 0.836, 0.4036, 0.836, 0.4036, 0.8332, 0.4064, 0.8332])
me_cube_005.use_remesh_preserve_volume = False
me_cube_005.use_remesh_preserve_attributes = False
me_cube_005.use_mirror_vertex_groups = False
me_cube_005.update()
me_cube_004 = bpy.data.meshes.new('Cube.004')
me_cube_004.from_pydata([(-1.997, -0.7, 1.891), (-1.997, 0.7, 1.891), (-2.487, 0.7, 1.891), (-2.487, -0.7, 1.891), (-1.472, -0.7, 1.891), (-1.472, 0.7, 1.891), (-1.997, -0.7, 0.1759), (-1.997, 0.7, 0.1759), (-2.487, 0.7, 0.1759), (-2.487, -0.7, 0.1759), (-1.472, -0.7, 0.1759), (-1.472, 0.7, 0.1759), (-1.997, -0.7, 2.241), (-1.997, 0.7, 2.241), (-2.487, -0.7, 2.241), (-2.487, 0.7, 2.241), (-1.472, 0.7, 2.241), (-1.472, -0.7, 2.241), (-1.997, 0.0, 2.451), (-1.997, 0.0, 0.0009398), (-1.297, 0.0, 1.891), (-2.697, 0.0, 1.891), (-2.487, 0.0, 0.0009398), (-2.487, 0.0, 2.451), (-1.472, 0.0, 2.451), (-1.472, 0.0, 0.0009398), (-1.297, 0.0, 0.1759), (-2.697, 0.0, 0.1759), (-2.697, 0.0, 2.241), (-1.297, 0.0, 2.241), (-1.997, -0.525, 2.451), (-1.997, -0.525, 0.0009398), (-2.697, -0.525, 1.891), (-2.487, -0.525, 0.0009398), (-2.487, -0.525, 2.451), (-1.472, -0.525, 2.451), (-1.472, -0.525, 0.0009398), (-2.697, -0.525, 0.1759), (-2.697, -0.525, 2.241), (-1.297, -0.525, 1.891), (-1.297, -0.525, 0.1759), (-1.297, -0.525, 2.241), (-1.297, 0.525, 1.891), (-1.297, 0.525, 0.1759), (-1.297, 0.525, 2.241), (-1.997, 0.525, 2.451), (-1.997, 0.525, 0.0009398), (-2.697, 0.525, 1.891), (-2.487, 0.525, 0.0009398), (-2.487, 0.525, 2.451), (-1.472, 0.525, 2.451), (-1.472, 0.525, 0.0009398), (-2.697, 0.525, 0.1759), (-2.697, 0.525, 2.241)], [], [(44, 16, 50), (6, 9, 33, 31), (45, 50, 16, 13), (15, 13, 1, 2), (17, 12, 0, 4), (33, 37, 27, 22), (36, 40, 10), (7, 46, 48, 8), (2, 47, 53, 15), (12, 14, 3, 0), (49, 15, 53), (36, 25, 26, 40), (13, 16, 5, 1), (10, 40, 39, 4), (45, 13, 15, 49), (28, 23, 49, 53), (1, 5, 11, 7), (4, 39, 41, 17), (0, 3, 9, 6), (8, 52, 47, 2), (2, 1, 7, 8), (4, 0, 6, 10), (9, 3, 32, 37), (17, 41, 35), (51, 11, 43), (48, 52, 8), (32, 21, 27, 37), (42, 20, 26, 43), (31, 19, 25, 36), (30, 18, 23, 34), (29, 44, 50, 24), (38, 28, 21, 32), (44, 29, 20, 42), (33, 22, 19, 31), (35, 24, 18, 30), (30, 34, 14, 12), (38, 34, 23, 28), (29, 24, 35, 41), (25, 51, 43, 26), (33, 9, 37), (36, 10, 6, 31), (38, 32, 3, 14), (20, 39, 40, 26), (29, 41, 39, 20), (30, 12, 17, 35), (22, 27, 52, 48), (11, 51, 46, 7), (21, 47, 52, 27), (19, 46, 51, 25), (18, 45, 49, 23), (5, 16, 44, 42), (28, 53, 47, 21), (22, 48, 46, 19), (24, 50, 45, 18), (38, 14, 34), (42, 43, 11, 5)])
_uv = me_cube_004.uv_layers.new(name='UVMap')
_uv.uv.foreach_set('vector', [0.4034, 0.8331, 0.4065, 0.8331, 0.4065, 0.8361, 0.4034, 0.8331, 0.4065, 0.8331, 0.4065, 0.8361, 0.4034, 0.8361, 0.4034, 0.8331, 0.4065, 0.8331, 0.4065, 0.8361, 0.4034, 0.8361, 0.4943, 0.831, 0.4974, 0.831, 0.4974, 0.8341, 0.4943, 0.8341, 0.4943, 0.831, 0.4974, 0.831, 0.4974, 0.8341, 0.4943, 0.8341, 0.4034, 0.8331, 0.4065, 0.8331, 0.4065, 0.8361, 0.4034, 0.8361, 0.4034, 0.8331, 0.4065, 0.8331, 0.4065, 0.8361, 0.4034, 0.8331, 0.4065, 0.8331, 0.4065, 0.8361, 0.4034, 0.8361, 0.4034, 0.8331, 0.4065, 0.8331, 0.4065, 0.8361, 0.4034, 0.8361, 0.4943, 0.831, 0.4974, 0.831, 0.4974, 0.8341, 0.4943, 0.8341, 0.4034, 0.8331, 0.4065, 0.8331, 0.4065, 0.8361, 0.4034, 0.8331, 0.4065, 0.8331, 0.4065, 0.8361, 0.4034, 0.8361, 0.4943, 0.831, 0.4974, 0.831, 0.4974, 0.8341, 0.4943, 0.8341, 0.4034, 0.8331, 0.4065, 0.8331, 0.4065, 0.8361, 0.4034, 0.8361, 0.4034, 0.8331, 0.4065, 0.8331, 0.4065, 0.8361, 0.4034, 0.8361, 0.4034, 0.8331, 0.4065, 0.8331, 0.4065, 0.8361, 0.4034, 0.8361, 0.4943, 0.831, 0.4974, 0.831, 0.4974, 0.8341, 0.4943, 0.8341, 0.4034, 0.8331, 0.4065, 0.8331, 0.4065, 0.8361, 0.4034, 0.8361, 0.4943, 0.831, 0.4974, 0.831, 0.4974, 0.8341, 0.4943, 0.8341, 0.4034, 0.8331, 0.4065, 0.8331, 0.4065, 0.8361, 0.4034, 0.8361, 0.4943, 0.831, 0.4974, 0.831, 0.4974, 0.8341, 0.4943, 0.8341, 0.4943, 0.831, 0.4974, 0.831, 0.4974, 0.8341, 0.4943, 0.8341, 0.4034, 0.8331, 0.4065, 0.8331, 0.4065, 0.8361, 0.4034, 0.8361, 0.4034, 0.8331, 0.4065, 0.8331, 0.4065, 0.8361, 0.4034, 0.8331, 0.4065, 0.8331, 0.4065, 0.8361, 0.4034, 0.8331, 0.4065, 0.8331, 0.4065, 0.8361, 0.4943, 0.831, 0.4974, 0.831, 0.4974, 0.8341, 0.4943, 0.8341, 0.4943, 0.831, 0.4974, 0.831, 0.4974, 0.8341, 0.4943, 0.8341, 0.4943, 0.831, 0.4974, 0.831, 0.4974, 0.8341, 0.4943, 0.8341, 0.4943, 0.831, 0.4974, 0.831, 0.4974, 0.8341, 0.4943, 0.8341, 0.4034, 0.8331, 0.4065, 0.8331, 0.4065, 0.8361, 0.4034, 0.8361, 0.4943, 0.831, 0.4974, 0.831, 0.4974, 0.8341, 0.4943, 0.8341, 0.4943, 0.831, 0.4974, 0.831, 0.4974, 0.8341, 0.4943, 0.8341, 0.4943, 0.831, 0.4974, 0.831, 0.4974, 0.8341, 0.4943, 0.8341, 0.4943, 0.831, 0.4974, 0.831, 0.4974, 0.8341, 0.4943, 0.8341, 0.4034, 0.8331, 0.4065, 0.8331, 0.4065, 0.8361, 0.4034, 0.8361, 0.4034, 0.8331, 0.4065, 0.8331, 0.4065, 0.8361, 0.4034, 0.8361, 0.4034, 0.8331, 0.4065, 0.8331, 0.4065, 0.8361, 0.4034, 0.8361, 0.4034, 0.8331, 0.4065, 0.8331, 0.4065, 0.8361, 0.4034, 0.8361, 0.4034, 0.8331, 0.4065, 0.8331, 0.4065, 0.8361, 0.4034, 0.8331, 0.4065, 0.8331, 0.4065, 0.8361, 0.4034, 0.8361, 0.4034, 0.8331, 0.4065, 0.8331, 0.4065, 0.8361, 0.4034, 0.8361, 0.4943, 0.831, 0.4974, 0.831, 0.4974, 0.8341, 0.4943, 0.8341, 0.4943, 0.831, 0.4974, 0.831, 0.4974, 0.8341, 0.4943, 0.8341, 0.4034, 0.8331, 0.4065, 0.8331, 0.4065, 0.8361, 0.4034, 0.8361, 0.4034, 0.8331, 0.4065, 0.8331, 0.4065, 0.8361, 0.4034, 0.8361, 0.4034, 0.8331, 0.4065, 0.8331, 0.4065, 0.8361, 0.4034, 0.8361, 0.4943, 0.831, 0.4974, 0.831, 0.4974, 0.8341, 0.4943, 0.8341, 0.4943, 0.831, 0.4974, 0.831, 0.4974, 0.8341, 0.4943, 0.8341, 0.4943, 0.831, 0.4974, 0.831, 0.4974, 0.8341, 0.4943, 0.8341, 0.4034, 0.8331, 0.4065, 0.8331, 0.4065, 0.8361, 0.4034, 0.8361, 0.4943, 0.831, 0.4974, 0.831, 0.4974, 0.8341, 0.4943, 0.8341, 0.4943, 0.831, 0.4974, 0.831, 0.4974, 0.8341, 0.4943, 0.8341, 0.4943, 0.831, 0.4974, 0.831, 0.4974, 0.8341, 0.4943, 0.8341, 0.4034, 0.8331, 0.4065, 0.8331, 0.4065, 0.8361, 0.4034, 0.8331, 0.4065, 0.8331, 0.4065, 0.8361, 0.4034, 0.8361])
me_cube_004.use_remesh_preserve_volume = False
me_cube_004.use_remesh_preserve_attributes = False
me_cube_004.use_mirror_vertex_groups = False
me_cube_004.update()
me_cube_003 = bpy.data.meshes.new('Cube.003')
me_cube_003.from_pydata([(-2.0, -1.0, 0.7), (-2.0, 1.0, 0.7), (-2.7, 1.0, 0.7), (-2.7, -1.0, 0.7), (-1.25, -1.0, 0.7), (-1.25, 1.0, 0.7), (-2.0, -1.0, 0.25), (-2.0, 1.0, 0.25), (-2.7, 1.0, 0.25), (-2.7, -1.0, 0.25), (-1.25, -1.0, 0.25), (-1.25, 1.0, 0.25), (-2.0, -1.0, 1.2), (-2.0, 1.0, 1.2), (-2.7, -1.0, 1.2), (-2.7, 1.0, 1.2), (-1.25, 1.0, 1.2), (-1.25, -1.0, 1.2), (-2.0, 0.0, 1.5), (-2.0, 0.0, 0.0), (-1.0, 0.0, 0.7), (-3.0, 0.0, 0.7), (-2.7, 0.0, 0.0), (-2.7, 0.0, 1.5), (-1.25, 0.0, 1.5), (-1.25, 0.0, 0.0), (-1.0, 0.0, 0.25), (-3.0, 0.0, 0.25), (-3.0, 0.0, 1.2), (-1.0, 0.0, 1.2), (-2.0, -0.75, 1.5), (-2.0, -0.75, 0.0), (-3.0, -0.75, 0.7), (-2.7, -0.75, 0.0), (-2.7, -0.75, 1.5), (-1.25, -0.75, 1.5), (-1.25, -0.75, 0.0), (-3.0, -0.75, 0.25), (-3.0, -0.75, 1.2), (-1.0, -0.75, 0.7), (-1.0, -0.75, 0.25), (-1.0, -0.75, 1.2), (-1.0, 0.75, 0.7), (-1.0, 0.75, 0.25), (-1.0, 0.75, 1.2), (-2.0, 0.75, 1.5), (-2.0, 0.75, 0.0), (-3.0, 0.75, 0.7), (-2.7, 0.75, 0.0), (-2.7, 0.75, 1.5), (-1.25, 0.75, 1.5), (-1.25, 0.75, 0.0), (-3.0, 0.75, 0.25), (-3.0, 0.75, 1.2)], [], [(44, 16, 50), (6, 9, 33, 31), (45, 50, 16, 13), (15, 13, 1, 2), (17, 12, 0, 4), (33, 37, 27, 22), (36, 40, 10), (7, 46, 48, 8), (2, 47, 53, 15), (12, 14, 3, 0), (49, 15, 53), (36, 25, 26, 40), (13, 16, 5, 1), (10, 40, 39, 4), (45, 13, 15, 49), (28, 23, 49, 53), (1, 5, 11, 7), (4, 39, 41, 17), (0, 3, 9, 6), (8, 52, 47, 2), (2, 1, 7, 8), (4, 0, 6, 10), (9, 3, 32, 37), (17, 41, 35), (51, 11, 43), (48, 52, 8), (32, 21, 27, 37), (42, 20, 26, 43), (31, 19, 25, 36), (30, 18, 23, 34), (29, 44, 50, 24), (38, 28, 21, 32), (44, 29, 20, 42), (33, 22, 19, 31), (35, 24, 18, 30), (30, 34, 14, 12), (38, 34, 23, 28), (29, 24, 35, 41), (25, 51, 43, 26), (33, 9, 37), (36, 10, 6, 31), (38, 32, 3, 14), (20, 39, 40, 26), (29, 41, 39, 20), (30, 12, 17, 35), (22, 27, 52, 48), (11, 51, 46, 7), (21, 47, 52, 27), (19, 46, 51, 25), (18, 45, 49, 23), (5, 16, 44, 42), (28, 53, 47, 21), (22, 48, 46, 19), (24, 50, 45, 18), (38, 14, 34), (42, 43, 11, 5)])
_uv = me_cube_003.uv_layers.new(name='UVMap')
_uv.uv.foreach_set('vector', [0.3989, 0.8285, 0.4028, 0.8285, 0.4028, 0.8324, 0.3989, 0.8285, 0.4028, 0.8285, 0.4028, 0.8324, 0.3989, 0.8324, 0.3989, 0.8285, 0.4028, 0.8285, 0.4028, 0.8324, 0.3989, 0.8324, 0.4981, 0.8285, 0.5019, 0.8285, 0.5019, 0.8324, 0.4981, 0.8324, 0.4981, 0.8285, 0.5019, 0.8285, 0.5019, 0.8324, 0.4981, 0.8324, 0.3989, 0.8285, 0.4028, 0.8285, 0.4028, 0.8324, 0.3989, 0.8324, 0.3989, 0.8285, 0.4028, 0.8285, 0.4028, 0.8324, 0.3989, 0.8285, 0.4028, 0.8285, 0.4028, 0.8324, 0.3989, 0.8324, 0.3989, 0.8285, 0.4028, 0.8285, 0.4028, 0.8324, 0.3989, 0.8324, 0.4981, 0.8285, 0.5019, 0.8285, 0.5019, 0.8324, 0.4981, 0.8324, 0.3989, 0.8285, 0.4028, 0.8285, 0.4028, 0.8324, 0.3989, 0.8285, 0.4028, 0.8285, 0.4028, 0.8324, 0.3989, 0.8324, 0.4981, 0.8285, 0.5019, 0.8285, 0.5019, 0.8324, 0.4981, 0.8324, 0.3948, 0.8306, 0.3987, 0.8306, 0.3987, 0.8345, 0.3948, 0.8345, 0.3989, 0.8285, 0.4028, 0.8285, 0.4028, 0.8324, 0.3989, 0.8324, 0.3989, 0.8285, 0.4028, 0.8285, 0.4028, 0.8324, 0.3989, 0.8324, 0.4981, 0.8285, 0.5019, 0.8285, 0.5019, 0.8324, 0.4981, 0.8324, 0.3948, 0.8306, 0.3987, 0.8306, 0.3987, 0.8345, 0.3948, 0.8345, 0.4981, 0.8285, 0.5019, 0.8285, 0.5019, 0.8324, 0.4981, 0.8324, 0.3989, 0.8285, 0.4028, 0.8285, 0.4028, 0.8324, 0.3989, 0.8324, 0.4981, 0.8285, 0.5019, 0.8285, 0.5019, 0.8324, 0.4981, 0.8324, 0.4981, 0.8285, 0.5019, 0.8285, 0.5019, 0.8324, 0.4981, 0.8324, 0.401, 0.8285, 0.4049, 0.8285, 0.4049, 0.8324, 0.401, 0.8324, 0.3989, 0.8285, 0.4028, 0.8285, 0.4028, 0.8324, 0.3989, 0.8285, 0.4028, 0.8285, 0.4028, 0.8324, 0.3989, 0.8285, 0.4028, 0.8285, 0.4028, 0.8324, 0.4981, 0.8285, 0.5019, 0.8285, 0.5019, 0.8324, 0.4981, 0.8324, 0.4981, 0.8285, 0.5019, 0.8285, 0.5019, 0.8324, 0.4981, 0.8324, 0.4981, 0.8285, 0.5019, 0.8285, 0.5019, 0.8324, 0.4981, 0.8324, 0.4981, 0.8285, 0.5019, 0.8285, 0.5019, 0.8324, 0.4981, 0.8324, 0.3989, 0.8285, 0.4028, 0.8285, 0.4028, 0.8324, 0.3989, 0.8324, 0.4981, 0.8285, 0.5019, 0.8285, 0.5019, 0.8324, 0.4981, 0.8324, 0.4981, 0.8285, 0.5019, 0.8285, 0.5019, 0.8324, 0.4981, 0.8324, 0.4981, 0.8285, 0.5019, 0.8285, 0.5019, 0.8324, 0.4981, 0.8324, 0.4981, 0.8285, 0.5019, 0.8285, 0.5019, 0.8324, 0.4981, 0.8324, 0.3989, 0.8285, 0.4028, 0.8285, 0.4028, 0.8324, 0.3989, 0.8324, 0.3989, 0.8285, 0.4028, 0.8285, 0.4028, 0.8324, 0.3989, 0.8324, 0.3989, 0.8285, 0.4028, 0.8285, 0.4028, 0.8324, 0.3989, 0.8324, 0.3989, 0.8285, 0.4028, 0.8285, 0.4028, 0.8324, 0.3989, 0.8324, 0.3989, 0.8285, 0.4028, 0.8285, 0.4028, 0.8324, 0.3989, 0.8285, 0.4028, 0.8285, 0.4028, 0.8324, 0.3989, 0.8324, 0.401, 0.8285, 0.4049, 0.8285, 0.4049, 0.8324, 0.401, 0.8324, 0.4981, 0.8285, 0.5019, 0.8285, 0.5019, 0.8324, 0.4981, 0.8324, 0.4981, 0.8285, 0.5019, 0.8285, 0.5019, 0.8324, 0.4981, 0.8324, 0.3989, 0.8285, 0.4028, 0.8285, 0.4028, 0.8324, 0.3989, 0.8324, 0.3989, 0.8285, 0.4028, 0.8285, 0.4028, 0.8324, 0.3989, 0.8324, 0.3989, 0.8285, 0.4028, 0.8285, 0.4028, 0.8324, 0.3989, 0.8324, 0.4981, 0.8285, 0.5019, 0.8285, 0.5019, 0.8324, 0.4981, 0.8324, 0.4981, 0.8285, 0.5019, 0.8285, 0.5019, 0.8324, 0.4981, 0.8324, 0.4981, 0.8285, 0.5019, 0.8285, 0.5019, 0.8324, 0.4981, 0.8324, 0.3948, 0.8306, 0.3987, 0.8306, 0.3987, 0.8345, 0.3948, 0.8345, 0.4981, 0.8285, 0.5019, 0.8285, 0.5019, 0.8324, 0.4981, 0.8324, 0.4981, 0.8285, 0.5019, 0.8285, 0.5019, 0.8324, 0.4981, 0.8324, 0.4981, 0.8285, 0.5019, 0.8285, 0.5019, 0.8324, 0.4981, 0.8324, 0.3989, 0.8285, 0.4028, 0.8285, 0.4028, 0.8324, 0.3948, 0.8306, 0.3987, 0.8306, 0.3987, 0.8345, 0.3948, 0.8345])
me_cube_003.use_remesh_preserve_volume = False
me_cube_003.use_remesh_preserve_attributes = False
me_cube_003.use_mirror_vertex_groups = False
me_cube_003.update()

# ---- objects
ob_cube_003 = bpy.data.objects.new('Cube.003', me_cube_006)
ob_cube_002 = bpy.data.objects.new('Cube.002', me_cube_005)
ob_cube_001 = bpy.data.objects.new('Cube.001', me_cube_004)
ob_cube = bpy.data.objects.new('Cube', me_cube_003)
ob_hemi_010 = bpy.data.objects.new('Hemi.010', light_hemi_010)
ob_hemi_009 = bpy.data.objects.new('Hemi.009', light_hemi_009)
ob_hemi_008 = bpy.data.objects.new('Hemi.008', light_hemi_008)
ob_hemi_007 = bpy.data.objects.new('Hemi.007', light_hemi_007)
ob_hemi_006 = bpy.data.objects.new('Hemi.006', light_hemi_006)
ob_hemi_005 = bpy.data.objects.new('Hemi.005', light_hemi_005)
ob_hemi_004 = bpy.data.objects.new('Hemi.004', light_hemi_004)
ob_hemi_003 = bpy.data.objects.new('Hemi.003', light_hemi_003)
ob_hemi_002 = bpy.data.objects.new('Hemi.002', light_hemi_002)
ob_hemi_001 = bpy.data.objects.new('Hemi.001', light_hemi_001)
ob_hemi = bpy.data.objects.new('Hemi', light_hemi)
ob_lamp = bpy.data.objects.new('Lamp', light_lamp)
ob_camera = bpy.data.objects.new('Camera', cam_camera)

# ---- transforms, parenting, visibility, modifiers, constraints
ob_cube_003.location = (0.0, 0.0, 5.4)
ob_cube_003.lineart.crease_threshold = 0.0
_m = ob_cube_003.modifiers.new('Mirror', 'MIRROR')
ob_cube_002.location = (0.0, 0.0, 3.951)
ob_cube_002.lineart.crease_threshold = 0.0
_m = ob_cube_002.modifiers.new('Mirror', 'MIRROR')
ob_cube_001.location = (0.0, 0.0, 1.5)
ob_cube_001.lineart.crease_threshold = 0.0
_m = ob_cube_001.modifiers.new('Mirror', 'MIRROR')
ob_cube.location = (0.0, 0.0, 0.0)
ob_cube.lineart.crease_threshold = 0.0
_m = ob_cube.modifiers.new('Mirror', 'MIRROR')
ob_hemi_010.location = (-2.2, -4.2, 0.0)
ob_hemi_010.lineart.crease_threshold = 0.0
ob_hemi_009.location = (5.8, -0.2, 10.0)
ob_hemi_009.lineart.crease_threshold = 0.0
ob_hemi_008.location = (5.8, 6.8, 6.0)
ob_hemi_008.lineart.crease_threshold = 0.0
ob_hemi_007.location = (-1.2, 6.8, 5.0)
ob_hemi_007.lineart.crease_threshold = 0.0
ob_hemi_006.location = (3.8, 6.8, -4.0)
ob_hemi_006.lineart.crease_threshold = 0.0
ob_hemi_005.location = (0.8, -2.2, -6.0)
ob_hemi_005.lineart.crease_threshold = 0.0
ob_hemi_004.location = (-2.2, -4.2, 0.0)
ob_hemi_004.lineart.crease_threshold = 0.0
ob_hemi_003.location = (4.8, -3.2, 0.0)
ob_hemi_003.lineart.crease_threshold = 0.0
ob_hemi_002.location = (3.8, 3.8, 0.0)
ob_hemi_002.lineart.crease_threshold = 0.0
ob_hemi_001.location = (-3.2, 4.7, 0.0)
ob_hemi_001.lineart.crease_threshold = 0.0
ob_hemi.location = (-3.7, -0.2, 0.0)
ob_hemi.lineart.crease_threshold = 0.0
ob_lamp.location = (4.076, 1.005, 5.904)
ob_lamp.rotation_euler = (0.6503, 0.05522, 1.866)
ob_lamp.lock_rotations_4d = False
ob_lamp.empty_display_type = 'ARROWS'
ob_lamp.color = (0.0, 0.0, 0.0, 0.0)
ob_lamp.lineart.crease_threshold = 0.0
ob_camera.location = (7.481, -6.508, 5.344)
ob_camera.rotation_euler = (1.109, 0.01082, 0.8149)
ob_camera.lock_rotations_4d = False
ob_camera.empty_display_type = 'ARROWS'
ob_camera.color = (0.0, 0.0, 0.0, 0.0)
ob_camera.display_type = 'WIRE'
ob_camera.lineart.crease_threshold = 0.0

# ---- collection membership
col_collection_1.objects.link(ob_cube_003)
col_collection_1.objects.link(ob_cube_002)
col_collection_1.objects.link(ob_cube_001)
col_collection_1.objects.link(ob_cube)
col_collection_1.objects.link(ob_hemi_010)
col_collection_1.objects.link(ob_hemi_009)
col_collection_1.objects.link(ob_hemi_008)
col_collection_1.objects.link(ob_hemi_007)
col_collection_1.objects.link(ob_hemi_006)
col_collection_1.objects.link(ob_hemi_005)
col_collection_1.objects.link(ob_hemi_004)
col_collection_1.objects.link(ob_hemi_003)
col_collection_1.objects.link(ob_hemi_002)
col_collection_1.objects.link(ob_hemi_001)
col_collection_1.objects.link(ob_hemi)
col_collection_1.objects.link(ob_lamp)
col_collection_1.objects.link(ob_camera)

# ---- scene / render settings (as saved in the file)
scene.camera = ob_camera
scene.frame_start = 1; scene.frame_end = 250; scene.frame_set(1)
scene.render.engine = 'BLENDER_EEVEE_NEXT'
scene.render.resolution_percentage = 50
scene.render.dither_intensity = 0.0
scene.cycles.use_denoising = False
scene.cycles.samples = 128
scene.cycles.sampling_pattern = 'TABULATED_SOBOL'
scene.cycles.light_sampling_threshold = 0.0
scene.cycles.use_adaptive_sampling = False
scene.cycles.use_light_tree = False
scene.cycles.blur_glossy = 0.0
scene.cycles.sample_clamp_indirect = 0.0
scene.view_settings.view_transform = 'Standard'
bpy.context.view_layer.update()
